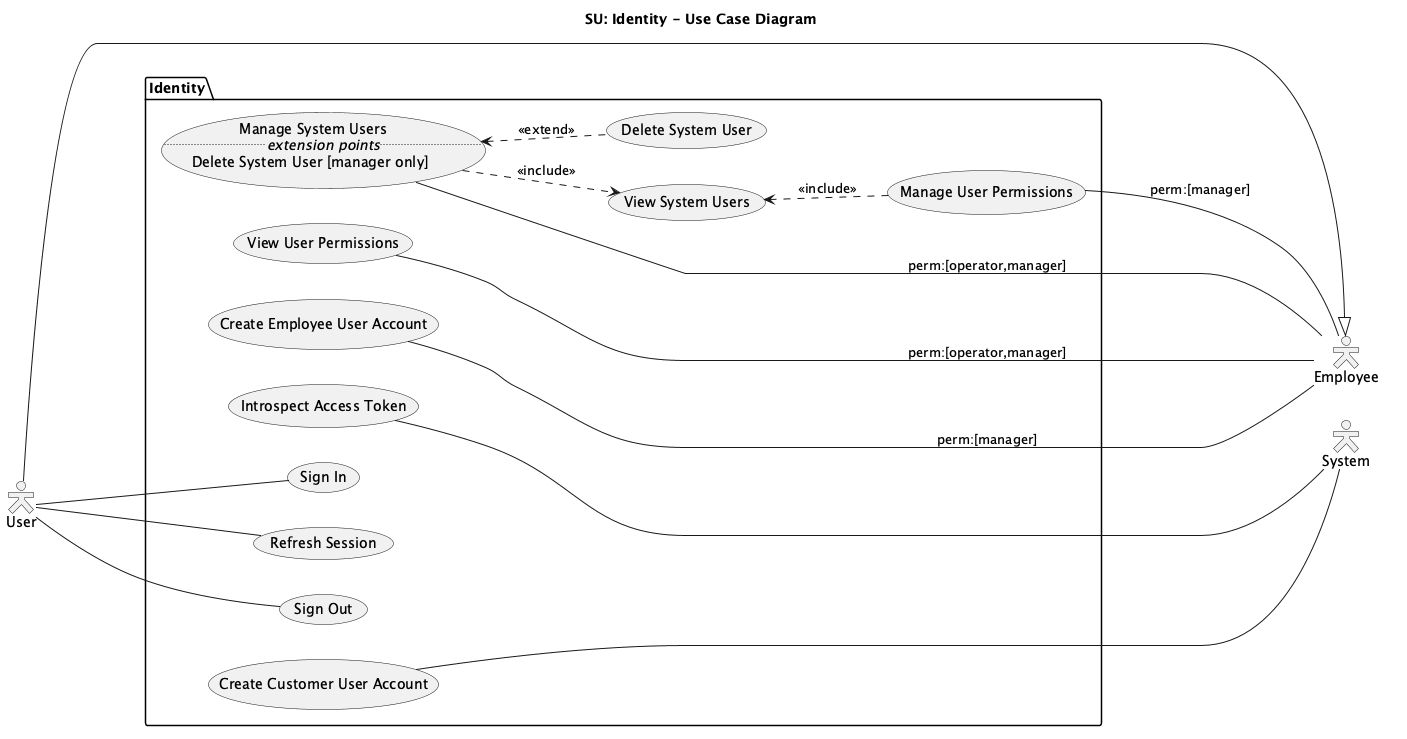

The diagram above was rendered by PlantUML. Its source (embedded in the PNG):
@startuml use-case-identity
title SU: Identity - Use Case Diagram
left to right direction
skinparam shadowing false
skinparam actorStyle hollow

actor user as "User"

rectangle #line:transparent {
  actor empl as "Employee"
  actor sysm as "System"
}

user --|> empl

package "Identity" {
  usecase signIn as "Sign In"
  usecase refreshSession as "Refresh Session"
  usecase signOut as "Sign Out"

  usecase manageSystemUsers as "Manage System Users
                                ..<i>extension points</i>..
                                Delete System User [manager only]"
  usecase deleteSystemUser as "Delete System User"
  usecase viewSystemUsers as "View System Users"

  usecase viewUserPermissions as "View User Permissions"
  usecase manageUserPermissions as "Manage User Permissions"

  usecase createEmployeeAccount as "Create Employee User Account"
  usecase createCustomerAccount as "Create Customer User Account"
  usecase introspectAccessToken as "Introspect Access Token"

  manageSystemUsers .down.> viewSystemUsers : <<include>>
  manageUserPermissions .up.> viewSystemUsers : <<include>>
  deleteSystemUser .up.> manageSystemUsers : <<extend>>
}

user --- signIn
user --- refreshSession
user --- signOut

manageSystemUsers --- empl : perm:[operator,manager]
viewUserPermissions --- empl : perm:[operator,manager]
manageUserPermissions --- empl : perm:[manager]
createEmployeeAccount --- empl : perm:[manager]

introspectAccessToken --- sysm
createCustomerAccount --- sysm
@enduml